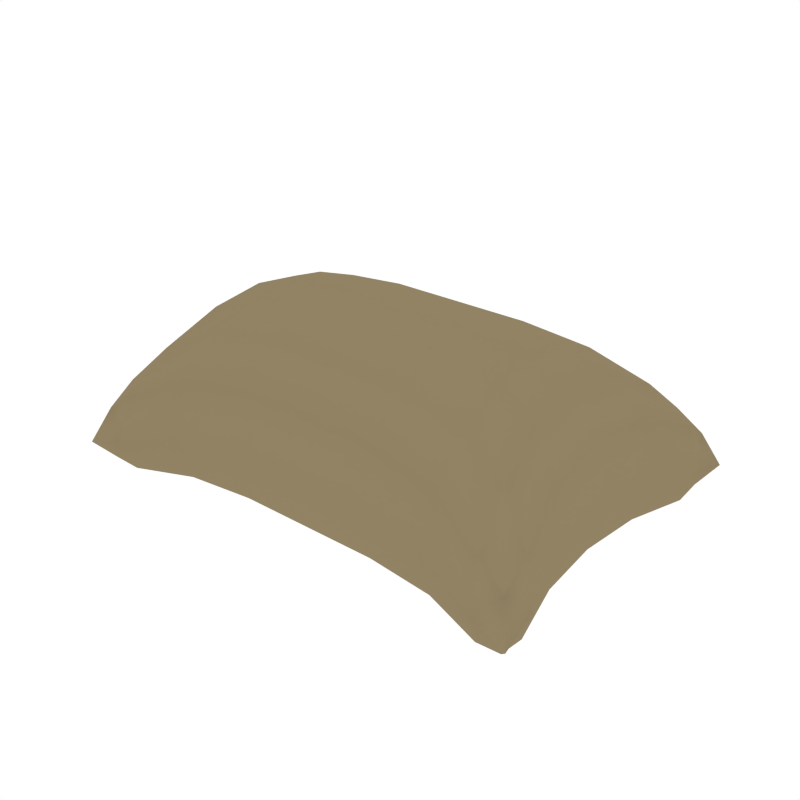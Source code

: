 # Source: Bag.blend  (saved by Blender 2.79.0; exported with 4.5.12 LTS)
import bpy
from mathutils import Matrix  # noqa: F401  (used for matrix-valued properties, if any)

bpy.ops.wm.read_factory_settings(use_empty=True)
scene = bpy.context.scene
scene.name = 'Scene'

# ---- collections
col_collection_1 = bpy.data.collections.new('Collection 1'); scene.collection.children.link(col_collection_1)

# ---- materials (node trees are filled in below, after node groups)
mat_bag = bpy.data.materials.new('Bag')
mat_bag.alpha_threshold = 0.0
mat_bag.diffuse_color = (0.2883, 0.2263, 0.1288, 1.0)
mat_bag.roughness = 0.5

# ---- node groups
ng_auto_smooth = bpy.data.node_groups.new('Auto Smooth', 'GeometryNodeTree')
_s = ng_auto_smooth.interface.new_socket(name='Geometry', in_out='OUTPUT', socket_type='NodeSocketGeometry')
_s = ng_auto_smooth.interface.new_socket(name='Geometry', in_out='INPUT', socket_type='NodeSocketGeometry')
_s = ng_auto_smooth.interface.new_socket(name='Angle', in_out='INPUT', socket_type='NodeSocketFloat')
_s.subtype = 'ANGLE'
_s.min_value = 0.0
_s.max_value = 3.142
ng_auto_smooth.is_modifier = True
_N = ng_auto_smooth.nodes; _L = ng_auto_smooth.links
n0 = _N.new('NodeGroupOutput'); n0.name = 'Group Output'; n0.location = (480, -100)
n1 = _N.new('NodeGroupInput'); n1.name = 'Group Input'; n1.location = (-420, -300)
n2 = _N.new('NodeGroupInput'); n2.name = 'Group Input.001'; n2.location = (-60, -100)
n3 = _N.new('GeometryNodeSetShadeSmooth'); n3.name = 'Set Shade Smooth'; n3.location = (120, -100)
n3.domain = 'EDGE'
n4 = _N.new('GeometryNodeSetShadeSmooth'); n4.name = 'Set Shade Smooth.001'; n4.location = (300, -100)
n5 = _N.new('GeometryNodeInputMeshEdgeAngle'); n5.name = 'Edge Angle'; n5.location = (-420, -220)
n6 = _N.new('GeometryNodeInputEdgeSmooth'); n6.name = 'Is Edge Smooth'; n6.location = (-60, -160)
n7 = _N.new('GeometryNodeInputShadeSmooth'); n7.name = 'Is Face Smooth'; n7.location = (-240, -340)
n8 = _N.new('FunctionNodeBooleanMath'); n8.name = 'Boolean Math'; n8.location = (-60, -220)
n9 = _N.new('FunctionNodeCompare'); n9.name = 'Compare'; n9.location = (-240, -180)
n9.operation = 'LESS_EQUAL'
_L.new(n5.outputs[0], n9.inputs[0])
_L.new(n4.outputs[0], n0.inputs[0])
_L.new(n1.outputs[1], n9.inputs[1])
_L.new(n9.outputs[0], n8.inputs[0])
_L.new(n7.outputs[0], n8.inputs[1])
_L.new(n2.outputs[0], n3.inputs[0])
_L.new(n6.outputs[0], n3.inputs[1])
_L.new(n3.outputs[0], n4.inputs[0])
_L.new(n8.outputs[0], n3.inputs[2])
n0.is_active_output = True

# ---- material node trees

# ---- world
world_world = bpy.data.worlds.new('World'); scene.world = world_world
world_world.color = (1.0, 1.0, 1.0)
world_world.use_sun_shadow = False
world_world.sun_shadow_jitter_overblur = 0.0
world_world.cycles.sampling_method = 'NONE'
world_world.cycles.sample_map_resolution = 256

# ---- meshes
me_cube_253 = bpy.data.meshes.new('Cube.253')
me_cube_253.from_pydata([(-0.07567, 0.04348, 0.01446), (0.06487, 0.05411, 0.01446), (0.07567, -0.04165, 0.01446), (-0.06487, -0.05229, 0.01446), (0.06112, -0.03418, -0.0002435), (-0.06112, -0.03418, 0.03992), (0.02328, -0.0267, 0.05096), (-0.02328, -0.0267, -0.0005225), (0.02328, -0.04374, 0.02177), (-0.02328, 0.04556, 0.02177), (0.02328, 0.0009113, -0.0005225), (0.05736, 0.0009113, 0.05096), (-0.06487, 0.05411, 0.01446), (-0.06112, -0.03418, -0.0002435), (-0.02328, -0.0267, 0.05096), (-0.02328, -0.04374, 0.02177), (0.06816, 0.0009113, 0.02177), (-0.02328, 0.0009113, 0.05785), (0.06487, -0.05229, 0.01446), (0.06112, -0.03418, 0.03992), (0.02328, -0.0267, -0.0005225), (0.02328, 0.04556, 0.02177), (0.06112, 0.036, 0.03992), (0.02328, 0.02852, -0.0005225), (-0.06112, 0.036, -0.0002435), (-0.02328, 0.02852, 0.05096), (0.07567, 0.04348, 0.01446), (0.06112, 0.036, -0.0002435), (-0.06112, 0.036, 0.03992), (0.02328, 0.02852, 0.05096), (-0.02328, 0.02852, -0.0005225), (-0.02328, 0.0009113, -0.0005225), (-0.07567, -0.04165, 0.01446), (-0.05736, 0.0009113, 0.05096), (0.05736, 0.0009113, -0.0005225), (0.02328, 0.0009113, 0.05785), (-0.06816, 0.0009113, 0.02177), (-0.05736, 0.0009113, -0.0005225), (-0.07203, -0.03978, 0.003573), (-0.07673, -0.0539, 0.01081), (-0.07203, 0.04161, 0.02804), (-0.07673, 0.05572, 0.01081), (-0.06393, 0.04958, 0.003573), (0.06393, 0.04958, 0.02804), (0.07673, 0.05572, 0.01081), (0.07203, 0.04161, 0.003573), (0.07203, -0.03978, 0.02804), (0.07673, -0.0539, 0.01081), (0.06393, -0.04776, 0.003573), (-0.06393, -0.04776, 0.02804), (0.02328, 0.0413, 0.005051), (-0.02328, 0.0413, 0.04021), (-0.02328, -0.03948, 0.005051), (0.02328, -0.03948, 0.04021), (0.0, -0.0267, 0.05096), (0.0, -0.0267, -0.0005225), (0.0, -0.04374, 0.02177), (0.0, 0.04556, 0.02177), (-0.02328, 0.0413, 0.005051), (-0.02328, -0.03948, 0.04021), (-0.06393, 0.04958, 0.02804), (-0.06393, -0.04776, 0.003573), (-0.04532, 0.0477, 0.01994), (-0.04438, -0.02857, -0.0004528), (-0.04438, -0.02857, 0.0482), (-0.04532, -0.04587, 0.01994), (0.02328, 0.0413, 0.04021), (0.02328, -0.03948, 0.005051), (0.06393, 0.04958, 0.003573), (0.06393, -0.04776, 0.02804), (0.04532, -0.04587, 0.01994), (0.04438, -0.02857, 0.0482), (0.04438, -0.02857, -0.0004528), (0.04532, 0.0477, 0.01994), (-0.06546, 0.0009113, 0.04021), (0.06546, 0.0009113, 0.005051), (-0.07203, 0.04161, 0.003573), (0.07203, 0.04161, 0.02804), (0.0, 0.02852, 0.05096), (0.0, 0.02852, -0.0005225), (-0.04438, 0.03039, 0.0482), (-0.04438, 0.03039, -0.0004528), (0.04438, 0.03039, -0.0004528), (0.04438, 0.03039, 0.0482), (0.0583, 0.01817, 0.0482), (0.02328, 0.0131, -0.0005225), (-0.0583, 0.01817, -0.0004528), (-0.02328, 0.0131, 0.05613), (0.07004, 0.02325, 0.01994), (0.0583, 0.01817, -0.0004528), (-0.0583, 0.01817, 0.0482), (0.02328, 0.0131, 0.05613), (-0.02328, 0.0131, -0.0005225), (-0.07004, 0.02325, 0.01994), (-0.06546, 0.0009113, 0.005051), (0.06546, 0.0009113, 0.04021), (0.0, 0.0009113, 0.05785), (0.0, 0.0009113, -0.0005225), (-0.07203, -0.03978, 0.02804), (0.07203, -0.03978, 0.003573), (-0.04344, 0.0009113, -0.0005225), (-0.04344, 0.0009113, 0.05613), (0.04344, 0.0009113, 0.05613), (0.04344, 0.0009113, -0.0005225), (0.02328, -0.01127, -0.0005225), (0.0583, -0.01635, 0.0482), (-0.02328, -0.01127, 0.05613), (-0.0583, -0.01635, -0.0004528), (-0.07004, -0.02142, 0.01994), (-0.02328, -0.01127, -0.0005225), (0.02328, -0.01127, 0.05613), (-0.0583, -0.01635, 0.0482), (0.0583, -0.01635, -0.0004528), (0.07004, -0.02142, 0.01994), (-0.07213, -0.04863, 0.004793), (-0.07213, -0.04863, 0.02208), (-0.07213, 0.05045, 0.004793), (-0.07213, 0.05045, 0.02208), (0.07213, -0.04863, 0.004793), (0.07213, -0.04863, 0.02208), (0.07213, 0.05045, 0.004793), (0.07213, 0.05045, 0.02208), (0.0, 0.0413, 0.005051), (0.0, 0.0413, 0.04021), (0.0, -0.03948, 0.005051), (0.0, -0.03948, 0.04021), (-0.04508, 0.04337, 0.004681), (-0.04508, -0.04155, 0.03717), (-0.04508, 0.04337, 0.03717), (-0.04508, -0.04155, 0.004681), (0.04508, 0.04337, 0.03717), (0.04508, -0.04155, 0.004681), (0.04508, 0.04337, 0.004681), (0.04508, -0.04155, 0.03717), (-0.0671, 0.02198, 0.03717), (0.0671, 0.02198, 0.004681), (-0.0671, 0.02198, 0.004681), (0.0671, 0.02198, 0.03717), (0.0, 0.0131, 0.05613), (0.0, 0.0131, -0.0005225), (-0.04367, 0.01437, 0.05414), (-0.04367, 0.01437, -0.0005051), (0.04367, 0.01437, -0.0005051), (0.04367, 0.01437, 0.05414), (-0.0671, -0.02015, 0.004681), (0.0671, -0.02015, 0.03717), (0.0, -0.01127, 0.05613), (0.0, -0.01127, -0.0005225), (-0.0671, -0.02015, 0.03717), (0.0671, -0.02015, 0.004681), (-0.04367, -0.01254, -0.0005051), (-0.04367, -0.01254, 0.05414), (0.04367, -0.01254, 0.05414), (0.04367, -0.01254, -0.0005051)], [], [(0, 76, 136, 93), (0, 93, 134, 40), (0, 40, 117, 41), (0, 41, 116, 76), (1, 68, 132, 73), (1, 73, 130, 43), (1, 43, 121, 44), (1, 44, 120, 68), (2, 99, 149, 113), (2, 113, 145, 46), (2, 46, 119, 47), (2, 47, 118, 99), (3, 61, 129, 65), (3, 65, 127, 49), (3, 49, 115, 39), (3, 39, 114, 61), (4, 72, 153, 112), (4, 112, 149, 99), (4, 99, 118, 48), (4, 48, 131, 72), (5, 64, 151, 111), (5, 111, 148, 98), (5, 98, 115, 49), (5, 49, 127, 64), (6, 71, 152, 110), (6, 110, 146, 54), (6, 54, 125, 53), (6, 53, 133, 71), (7, 63, 150, 109), (7, 109, 147, 55), (7, 55, 124, 52), (7, 52, 129, 63), (8, 67, 131, 70), (8, 70, 133, 53), (8, 53, 125, 56), (8, 56, 124, 67), (9, 58, 126, 62), (9, 62, 128, 51), (9, 51, 123, 57), (9, 57, 122, 58), (10, 85, 142, 103), (10, 103, 153, 104), (10, 104, 147, 97), (10, 97, 139, 85), (11, 84, 143, 102), (11, 102, 152, 105), (11, 105, 145, 95), (11, 95, 137, 84), (12, 42, 116, 41), (12, 41, 117, 60), (12, 60, 128, 62), (12, 62, 126, 42), (13, 38, 144, 107), (13, 107, 150, 63), (13, 63, 129, 61), (13, 61, 114, 38), (14, 54, 146, 106), (14, 106, 151, 64), (14, 64, 127, 59), (14, 59, 125, 54), (15, 52, 124, 56), (15, 56, 125, 59), (15, 59, 127, 65), (15, 65, 129, 52), (16, 75, 135, 88), (16, 88, 137, 95), (16, 95, 145, 113), (16, 113, 149, 75), (17, 87, 140, 101), (17, 101, 151, 106), (17, 106, 146, 96), (17, 96, 138, 87), (18, 48, 118, 47), (18, 47, 119, 69), (18, 69, 133, 70), (18, 70, 131, 48), (19, 46, 145, 105), (19, 105, 152, 71), (19, 71, 133, 69), (19, 69, 119, 46), (20, 55, 147, 104), (20, 104, 153, 72), (20, 72, 131, 67), (20, 67, 124, 55), (21, 50, 122, 57), (21, 57, 123, 66), (21, 66, 130, 73), (21, 73, 132, 50), (22, 77, 121, 43), (22, 43, 130, 83), (22, 83, 143, 84), (22, 84, 137, 77), (23, 79, 122, 50), (23, 50, 132, 82), (23, 82, 142, 85), (23, 85, 139, 79), (24, 76, 116, 42), (24, 42, 126, 81), (24, 81, 141, 86), (24, 86, 136, 76), (25, 78, 123, 51), (25, 51, 128, 80), (25, 80, 140, 87), (25, 87, 138, 78), (26, 45, 120, 44), (26, 44, 121, 77), (26, 77, 137, 88), (26, 88, 135, 45), (27, 82, 132, 68), (27, 68, 120, 45), (27, 45, 135, 89), (27, 89, 142, 82), (28, 80, 128, 60), (28, 60, 117, 40), (28, 40, 134, 90), (28, 90, 140, 80), (29, 83, 130, 66), (29, 66, 123, 78), (29, 78, 138, 91), (29, 91, 143, 83), (30, 81, 126, 58), (30, 58, 122, 79), (30, 79, 139, 92), (30, 92, 141, 81), (31, 100, 141, 92), (31, 92, 139, 97), (31, 97, 147, 109), (31, 109, 150, 100), (32, 38, 114, 39), (32, 39, 115, 98), (32, 98, 148, 108), (32, 108, 144, 38), (33, 101, 140, 90), (33, 90, 134, 74), (33, 74, 148, 111), (33, 111, 151, 101), (34, 103, 142, 89), (34, 89, 135, 75), (34, 75, 149, 112), (34, 112, 153, 103), (35, 102, 143, 91), (35, 91, 138, 96), (35, 96, 146, 110), (35, 110, 152, 102), (36, 94, 144, 108), (36, 108, 148, 74), (36, 74, 134, 93), (36, 93, 136, 94), (37, 86, 141, 100), (37, 100, 150, 107), (37, 107, 144, 94), (37, 94, 136, 86)])
me_cube_253.polygons.foreach_set('use_smooth', [True] * 152)
me_cube_253.materials.append(mat_bag)
me_cube_253.use_remesh_preserve_volume = False
me_cube_253.use_remesh_preserve_attributes = False
me_cube_253.use_mirror_vertex_groups = False
me_cube_253.update()

# ---- objects
ob_bag = bpy.data.objects.new('Bag', me_cube_253)

# ---- transforms, parenting, visibility, modifiers, constraints
ob_bag.location = (0.0, 0.0, 0.0)
ob_bag.lineart.crease_threshold = 0.0
_m = ob_bag.modifiers.new('Auto Smooth', 'NODES')
_m.node_group = ng_auto_smooth
_gi = [s.identifier for s in ng_auto_smooth.interface.items_tree if s.item_type == 'SOCKET' and s.in_out == 'INPUT']
_m[_gi[1]] = 0.8186  # Angle

# ---- collection membership
col_collection_1.objects.link(ob_bag)

# ---- scene / render settings (as saved in the file)
scene.frame_start = 1; scene.frame_end = 250; scene.frame_set(0)
scene.render.engine = 'CYCLES'
scene.render.resolution_x = 1000
scene.render.resolution_y = 1000
scene.render.dither_intensity = 0.0
scene.cycles.samples = 200
scene.cycles.sampling_pattern = 'TABULATED_SOBOL'
scene.cycles.light_sampling_threshold = 0.0
scene.cycles.use_adaptive_sampling = False
scene.cycles.use_light_tree = False
scene.cycles.caustics_reflective = False
scene.cycles.caustics_refractive = False
scene.cycles.blur_glossy = 0.0
scene.cycles.max_bounces = 2
scene.cycles.pixel_filter_type = 'GAUSSIAN'
scene.cycles.sample_clamp_indirect = 0.0
scene.view_settings.view_transform = 'Standard'
bpy.context.view_layer.update()

# ---- added for rendering (the .blend has no active camera): camera
cam_auto = bpy.data.cameras.new('AutoCamera')
cam_auto.lens = 50.0
cam_auto.sensor_width = 36.0
cam_auto.clip_end = 1000.0
ob_auto_camera = bpy.data.objects.new('AutoCamera', cam_auto)
scene.collection.objects.link(ob_auto_camera)
ob_auto_camera.location = (0.185045, -0.221143, 0.176699)
ob_auto_camera.rotation_euler = (1.09748, -7.21219e-08, 0.694738)
scene.camera = ob_auto_camera
bpy.context.view_layer.update()

